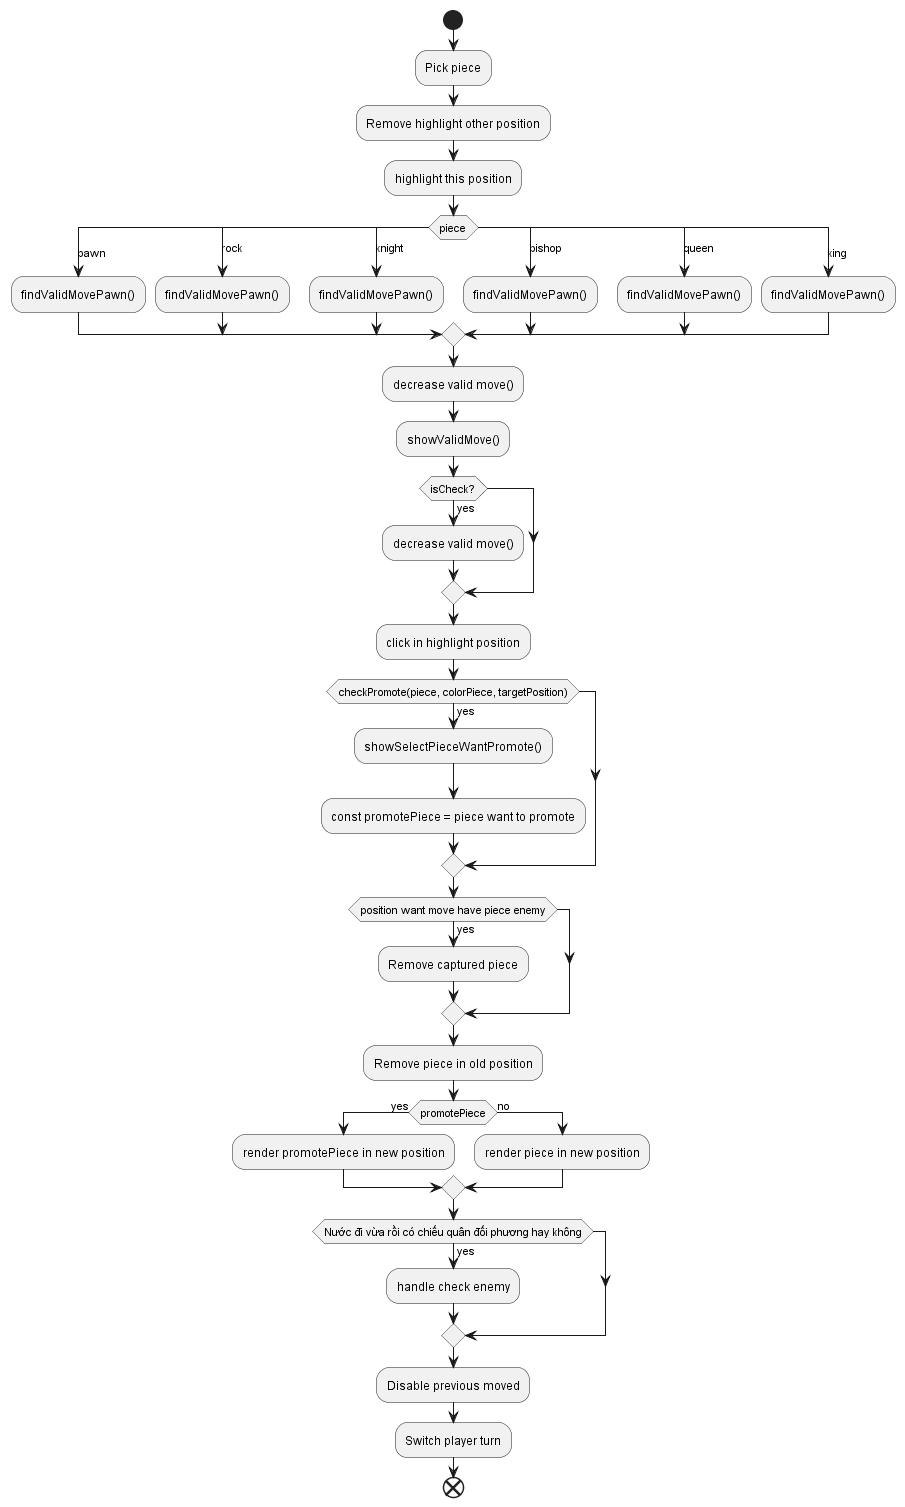

The diagram above was rendered by PlantUML. Its source (embedded in the PNG):
@startuml
start

:Pick piece;
:Remove highlight other position;
:highlight this position;

switch (piece)
case (pawn)
:findValidMovePawn();
case (rock)
:findValidMovePawn();
case (knight)
:findValidMovePawn();
case (bishop)
:findValidMovePawn();
case (queen)
:findValidMovePawn();
case (king)
:findValidMovePawn();

endswitch
:decrease valid move();

:showValidMove();


if(isCheck?) then (yes)
    :decrease valid move();
endif
:click in highlight position;

if (checkPromote(piece, colorPiece, targetPosition)) then (yes)
    :showSelectPieceWantPromote();
    :const promotePiece = piece want to promote;
endif


if (position want move have piece enemy) then (yes)
    :Remove captured piece;
endif
:Remove piece in old position;

if(promotePiece) then (yes)
    :render promotePiece in new position;
else (no)
    :render piece in new position;
endif
if (Nước đi vừa rồi có chiếu quân đối phương hay không) then (yes)
    :handle check enemy;
endif
:Disable previous moved;
:Switch player turn;


end
@enduml